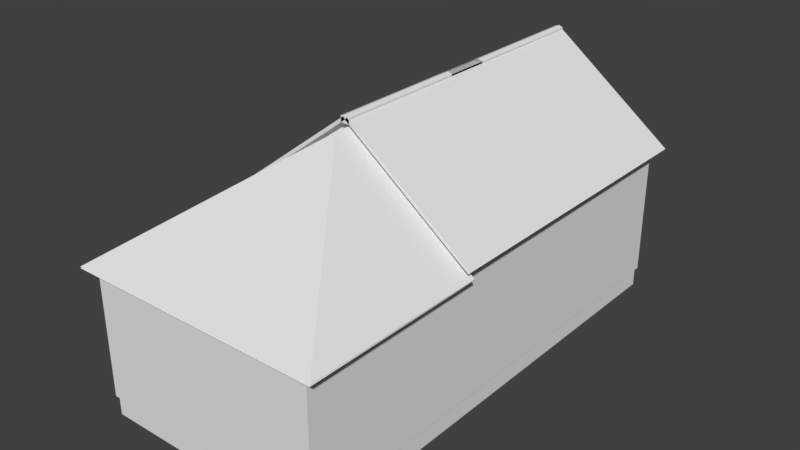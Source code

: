 # Source: 33_casa.blend  (saved by Blender 2.79.0; exported with 4.5.12 LTS)
import bpy
from mathutils import Matrix  # noqa: F401  (used for matrix-valued properties, if any)

bpy.ops.wm.read_factory_settings(use_empty=True)
scene = bpy.context.scene
scene.name = 'Scene'

# ---- collections
col_collection_1 = bpy.data.collections.new('Collection 1'); scene.collection.children.link(col_collection_1)

# ---- materials (node trees are filled in below, after node groups)
mat_material = bpy.data.materials.new('Material')
mat_material.alpha_threshold = 0.0
mat_material.roughness = 0.5
mat_material.line_color = (0.0, 0.0, 0.0, 1.0)

# ---- material node trees
mat_material.use_nodes = True; mat_material.node_tree.nodes.clear()
_N = mat_material.node_tree.nodes; _L = mat_material.node_tree.links
n0 = _N.new('ShaderNodeOutputMaterial'); n0.name = 'Material Output'; n0.location = (300, 300)
n1 = _N.new('ShaderNodeBsdfDiffuse'); n1.name = 'Diffuse BSDF'; n1.location = (10, 300)
_L.new(n1.outputs[0], n0.inputs[0])
n0.is_active_output = True

# ---- world
world_world = bpy.data.worlds.new('World'); scene.world = world_world
world_world.color = (0.05088, 0.05088, 0.05088)
world_world.use_sun_shadow = False
world_world.sun_shadow_jitter_overblur = 0.0
world_world.cycles.sampling_method = 'MANUAL'

# ---- meshes
me_plane_004 = bpy.data.meshes.new('Plane.004')
me_plane_004.from_pydata([(-1.176, 0.3933, 0.8584), (-1.025, 0.3933, 0.8534), (-1.176, 0.3933, 0.886), (-1.025, 0.3933, 0.881), (-1.101, 0.3933, 0.8849), (-1.101, 0.3933, 0.9125), (-1.176, -2.677, 0.8584), (-1.025, -2.677, 0.8534), (-1.176, -2.743, 0.886), (-1.025, -2.743, 0.881), (-1.101, -2.743, 0.9125), (-1.101, -2.677, 0.8849), (-1.176, -2.677, 0.7796), (-1.176, -2.743, 0.7796), (-1.101, -2.743, 0.7796), (-1.025, -2.743, 0.7796), (-1.025, -2.677, 0.7796)], [], [(11, 4, 1, 7), (10, 9, 3, 5), (7, 1, 3, 9), (8, 10, 5, 2), (6, 0, 4, 11), (9, 10, 14, 15), (0, 6, 8, 2), (10, 8, 13, 14), (7, 9, 15, 16), (8, 6, 12, 13)])
me_plane_004.use_remesh_preserve_volume = False
me_plane_004.use_remesh_preserve_attributes = False
me_plane_004.use_mirror_vertex_groups = False
me_plane_004.update()
me_plane_003 = bpy.data.meshes.new('Plane.003')
me_plane_003.from_pydata([(-1.101, -2.743, 0.8391), (1.101, -2.743, -0.8391), (-1.101, 2.743, 0.8391), (1.101, 2.743, -0.8391)], [], [(0, 1, 3, 2)])
me_plane_003.use_remesh_preserve_volume = False
me_plane_003.use_remesh_preserve_attributes = False
me_plane_003.use_mirror_vertex_groups = False
me_plane_003.update()
me_plane_002 = bpy.data.meshes.new('Plane.002')
me_plane_002.from_pydata([(-2.202, 2.602, 0.0), (2.202, 2.602, 0.0), (-2.202, -0.6197, 0.0), (2.202, -0.6197, 0.0), (-3.576e-07, 2.602, 1.677), (-3.576e-07, 2.281, 1.677), (-2.202, 2.602, 0.0), (2.202, 2.602, 0.0), (-2.202, -0.6197, 0.0), (2.202, -0.6197, 0.0)], [], [(5, 3, 1, 4), (2, 3, 5), (2, 5, 4, 0), (3, 2, 8, 9), (2, 0, 6, 8), (1, 3, 9, 7), (9, 8, 6, 7)])
me_plane_002.use_remesh_preserve_volume = False
me_plane_002.use_remesh_preserve_attributes = False
me_plane_002.use_mirror_vertex_groups = False
me_plane_002.update()
me_cube = bpy.data.meshes.new('Cube')
me_cube.from_pydata([(1.967, 2.5, 0.8495), (1.967, -0.5445, 0.8495), (-1.967, -0.5445, 0.8495), (-1.967, 2.5, 0.8495), (2.0, 2.5, 3.0), (2.0, -0.5776, 3.0), (-2.0, -0.5776, 3.0), (-2.0, 2.5, 3.0), (2.0, 7.778, 3.0), (-2.0, 7.778, 3.0), (2.0, 2.5, 3.308), (-2.0, 2.5, 3.308), (2.0, 7.778, 3.308), (-2.0, 7.778, 3.308), (4.768e-07, 2.5, 3.0), (1.967, 7.745, 0.8495), (4.768e-07, 2.5, 4.828), (2.503e-06, 7.778, 4.828), (-1.967, 7.745, 0.8495), (2.0, 2.5, 0.8495), (2.0, -0.5776, 0.8495), (-2.0, -0.5776, 0.8495), (-2.0, 2.5, 0.8495), (2.0, 7.778, 0.8495), (-2.0, 7.778, 0.8495), (1.967, 2.5, 0.5188), (-1.967, 2.5, 0.5188), (1.967, -0.5445, 0.5188), (-1.967, -0.5445, 0.5188), (1.967, 7.745, 0.5188), (-1.967, 7.745, 0.5188)], [], [(19, 4, 5, 20), (20, 5, 6, 21), (21, 6, 7, 22), (8, 23, 24, 9), (22, 7, 9, 24), (4, 19, 23, 8), (9, 7, 11, 13), (8, 9, 13, 17), (14, 4, 10, 16), (4, 8, 12, 10), (7, 14, 16, 11), (8, 17, 12), (15, 0, 25, 29), (18, 15, 29, 30), (1, 0, 19, 20), (3, 2, 21, 22), (0, 15, 23, 19), (2, 1, 20, 21), (15, 18, 24, 23), (18, 3, 22, 24), (0, 1, 27, 25), (3, 18, 30, 26), (1, 2, 28, 27), (2, 3, 26, 28)])
me_cube.materials.append(mat_material)
me_cube.use_remesh_preserve_volume = False
me_cube.use_remesh_preserve_attributes = False
me_cube.use_mirror_vertex_groups = False
me_cube.update()

# ---- objects
ob_empty = bpy.data.objects.new('Empty', None)
ob_plane_002 = bpy.data.objects.new('Plane.002', me_plane_004)
ob_plane_001 = bpy.data.objects.new('Plane.001', me_plane_003)
ob_plane = bpy.data.objects.new('Plane', me_plane_002)
ob_cube = bpy.data.objects.new('Cube', me_cube)

# ---- transforms, parenting, visibility, modifiers, constraints
ob_empty.location = (1.49e-06, 5.5, 3.762)
ob_empty.empty_image_offset = (0.0, 0.0)
ob_empty.lineart.crease_threshold = 0.0
ob_plane_002.location = (1.101, 5.107, 3.989)
ob_plane_002.lineart.crease_threshold = 0.0
_m = ob_plane_002.modifiers.new('Mirror', 'MIRROR')
_m.use_axis = (False, True, False)
_m.use_clip = True
ob_plane_001.location = (1.101, 5.107, 3.989)
ob_plane_001.lineart.crease_threshold = 0.0
_m = ob_plane_001.modifiers.new('Solidify', 'SOLIDIFY')
_m.thickness = 0.053
_m.offset = 1.0
_m.use_even_offset = True
_m.nonmanifold_thickness_mode = 'FIXED'
_m.nonmanifold_merge_threshold = 0.0003
_m = ob_plane_001.modifiers.new('Mirror', 'MIRROR')
_m.mirror_object = ob_empty
ob_plane.location = (0.0, -0.1017, 3.0)
ob_plane.lineart.crease_threshold = 0.0
_m = ob_plane.modifiers.new('Solidify', 'SOLIDIFY')
_m.thickness = 0.023
_m.offset = 1.0
_m.use_even_offset = True
_m.nonmanifold_thickness_mode = 'FIXED'
_m.nonmanifold_merge_threshold = 0.0003
ob_cube.location = (0.0, 0.0, 0.0)
ob_cube.lock_rotations_4d = False
ob_cube.empty_display_type = 'ARROWS'
ob_cube.lineart.crease_threshold = 0.0

# ---- collection membership
col_collection_1.objects.link(ob_empty)
col_collection_1.objects.link(ob_plane_002)
col_collection_1.objects.link(ob_plane_001)
col_collection_1.objects.link(ob_plane)
col_collection_1.objects.link(ob_cube)

# ---- scene / render settings (as saved in the file)
scene.frame_start = 1; scene.frame_end = 250; scene.frame_set(1)
scene.render.engine = 'CYCLES'
scene.render.resolution_percentage = 50
scene.render.dither_intensity = 0.0
scene.cycles.use_denoising = False
scene.cycles.samples = 128
scene.cycles.sampling_pattern = 'TABULATED_SOBOL'
scene.cycles.use_adaptive_sampling = False
scene.cycles.use_light_tree = False
scene.cycles.caustics_reflective = False
scene.cycles.caustics_refractive = False
scene.cycles.blur_glossy = 0.0
scene.cycles.sample_clamp_indirect = 0.0
scene.view_settings.view_transform = 'Standard'
bpy.context.view_layer.update()

# ---- added for rendering (the .blend has no active camera and no usable light): camera, sun
cam_auto = bpy.data.cameras.new('AutoCamera')
cam_auto.lens = 50.0
cam_auto.sensor_width = 36.0
cam_auto.clip_end = 1000.0
ob_auto_camera = bpy.data.objects.new('AutoCamera', cam_auto)
scene.collection.objects.link(ob_auto_camera)
ob_auto_camera.location = (9.82089, -8.22242, 10.5666)
ob_auto_camera.rotation_euler = (1.09748, -7.21219e-08, 0.694738)
scene.camera = ob_auto_camera
light_auto_sun = bpy.data.lights.new('AutoSun', 'SUN')
light_auto_sun.energy = 3.0
light_auto_sun.angle = 0.0523599
ob_auto_sun = bpy.data.objects.new('AutoSun', light_auto_sun)
scene.collection.objects.link(ob_auto_sun)
ob_auto_sun.rotation_euler = (0.872665, 0.174533, 0.523599)
bpy.context.view_layer.update()
